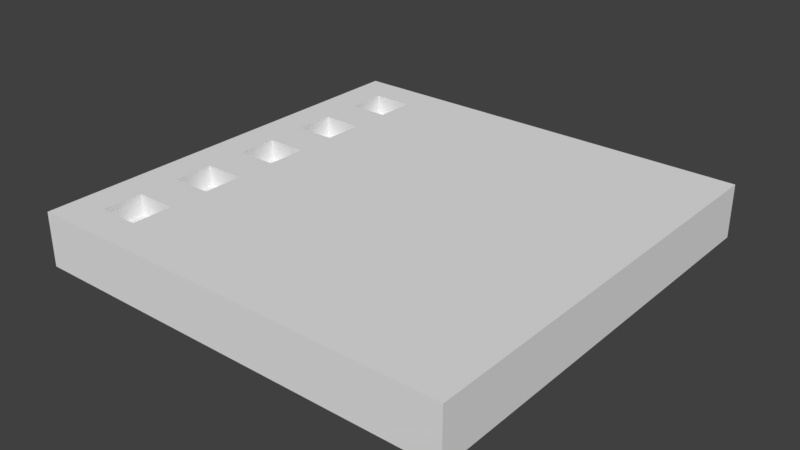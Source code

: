 # Source: level_select.blend  (saved by Blender 2.79.0; exported with 4.5.12 LTS)
import bpy
from mathutils import Matrix  # noqa: F401  (used for matrix-valued properties, if any)

bpy.ops.wm.read_factory_settings(use_empty=True)
scene = bpy.context.scene
scene.name = 'Scene'

# ---- collections
col_collection_1 = bpy.data.collections.new('Collection 1'); scene.collection.children.link(col_collection_1)

# ---- world
world_world = bpy.data.worlds.new('World'); scene.world = world_world
world_world.color = (0.05088, 0.05088, 0.05088)
world_world.use_sun_shadow = False
world_world.sun_shadow_jitter_overblur = 0.0
world_world.cycles.sampling_method = 'MANUAL'

# ---- meshes
me_cube = bpy.data.meshes.new('Cube')
me_cube.from_pydata([(-0.8438, 0.2812, -3.75), (-0.8438, 0.4688, -3.75), (-0.6562, 0.2812, -3.75), (-0.6562, 0.4688, -3.75), (-0.8438, 0.6562, -3.75), (-0.8438, 0.8438, -3.75), (-0.6562, 0.6562, -3.75), (-0.6562, 0.8438, -3.75), (-0.8438, -0.8438, -3.75), (-0.8438, -0.6562, -3.75), (-0.6562, -0.8438, -3.75), (-0.6562, -0.6562, -3.75), (-0.8438, -0.09375, -3.75), (-0.8438, 0.09375, -3.75), (-0.6562, -0.09375, -3.75), (-0.6562, 0.09375, -3.75), (-0.8438, -0.4688, -3.75), (-0.8438, -0.2813, -3.75), (-0.6562, -0.4688, -3.75), (-0.6562, -0.2813, -3.75), (-1.0, -1.0, -10.0), (-1.0, -1.0, 0.0), (-1.0, 1.0, -10.0), (-1.0, 1.0, 0.0), (1.0, -1.0, -10.0), (1.0, -1.0, 0.0), (1.0, 1.0, -10.0), (1.0, 1.0, 0.0), (-0.8438, -0.2813, 0.0), (-0.8438, -0.09375, 0.0), (-0.8438, 0.09375, 0.0), (-0.8438, -0.8438, 0.0), (-0.6562, 0.09375, 0.0), (-0.6562, -0.4688, 0.0), (-0.8438, -0.4688, 0.0), (-0.6562, -0.2813, 0.0), (-0.6562, -0.6562, 0.0), (-0.8438, -0.6562, 0.0), (-0.6562, -0.8438, 0.0), (-0.6562, -0.09375, 0.0), (-0.8438, 0.8438, 0.0), (-0.6562, 0.8438, 0.0), (-0.8438, 0.4688, 0.0), (-0.6562, 0.4688, 0.0), (-0.8438, 0.2812, 0.0), (-0.6562, 0.2812, 0.0), (-0.8438, 0.6562, 0.0), (-0.6562, 0.6562, 0.0)], [], [(0, 1, 42, 44), (1, 3, 43, 42), (3, 2, 45, 43), (2, 0, 44, 45), (1, 0, 2, 3), (4, 5, 40, 46), (5, 7, 41, 40), (7, 6, 47, 41), (6, 4, 46, 47), (5, 4, 6, 7), (8, 9, 37, 31), (9, 11, 36, 37), (11, 10, 38, 36), (10, 8, 31, 38), (9, 8, 10, 11), (12, 13, 30, 29), (13, 15, 32, 30), (15, 14, 39, 32), (14, 12, 29, 39), (13, 12, 14, 15), (16, 17, 28, 34), (17, 19, 35, 28), (19, 18, 33, 35), (18, 16, 34, 33), (17, 16, 18, 19), (20, 21, 23, 22), (22, 23, 27, 26), (26, 27, 25, 24), (24, 25, 21, 20), (22, 26, 24, 20), (27, 43, 45, 44, 23, 21, 29, 30, 32, 25), (25, 32, 39, 29, 21, 34, 28, 35), (35, 33, 34, 21, 31, 37, 36, 25), (36, 38, 31, 21, 25), (23, 44, 42, 43, 27, 41, 47, 46), (46, 40, 41, 27, 23)])
me_cube.use_remesh_preserve_volume = False
me_cube.use_remesh_preserve_attributes = False
me_cube.use_mirror_vertex_groups = False
me_cube.update()

# ---- objects
ob_cube = bpy.data.objects.new('Cube', me_cube)

# ---- transforms, parenting, visibility, modifiers, constraints
ob_cube.location = (0.0, 0.0, 0.0)
ob_cube.scale = (8.0, 8.0, 0.2)
ob_cube.lineart.crease_threshold = 0.0
_m = ob_cube.modifiers.new('Collision', 'COLLISION')

# ---- collection membership
col_collection_1.objects.link(ob_cube)

# ---- scene / render settings (as saved in the file)
scene.frame_start = 1; scene.frame_end = 250; scene.frame_set(1)
scene.render.engine = 'CYCLES'
scene.render.image_settings.file_format = 'JPEG'
scene.render.image_settings.quality = 100
scene.render.fps = 30
scene.render.dither_intensity = 0.0
scene.cycles.use_denoising = False
scene.cycles.samples = 128
scene.cycles.sampling_pattern = 'TABULATED_SOBOL'
scene.cycles.use_adaptive_sampling = False
scene.cycles.use_light_tree = False
scene.cycles.blur_glossy = 0.0
scene.cycles.sample_clamp_indirect = 0.0
scene.view_settings.view_transform = 'Standard'
bpy.context.view_layer.update()

# ---- added for rendering (the .blend has no active camera and no usable light): camera, sun
cam_auto = bpy.data.cameras.new('AutoCamera')
cam_auto.lens = 50.0
cam_auto.sensor_width = 36.0
cam_auto.clip_end = 1000.0
ob_auto_camera = bpy.data.objects.new('AutoCamera', cam_auto)
scene.collection.objects.link(ob_auto_camera)
ob_auto_camera.location = (21.0171, -25.2205, 15.8137)
ob_auto_camera.rotation_euler = (1.09748, -7.21219e-08, 0.694738)
scene.camera = ob_auto_camera
light_auto_sun = bpy.data.lights.new('AutoSun', 'SUN')
light_auto_sun.energy = 3.0
light_auto_sun.angle = 0.0523599
ob_auto_sun = bpy.data.objects.new('AutoSun', light_auto_sun)
scene.collection.objects.link(ob_auto_sun)
ob_auto_sun.rotation_euler = (0.872665, 0.174533, 0.523599)
bpy.context.view_layer.update()
